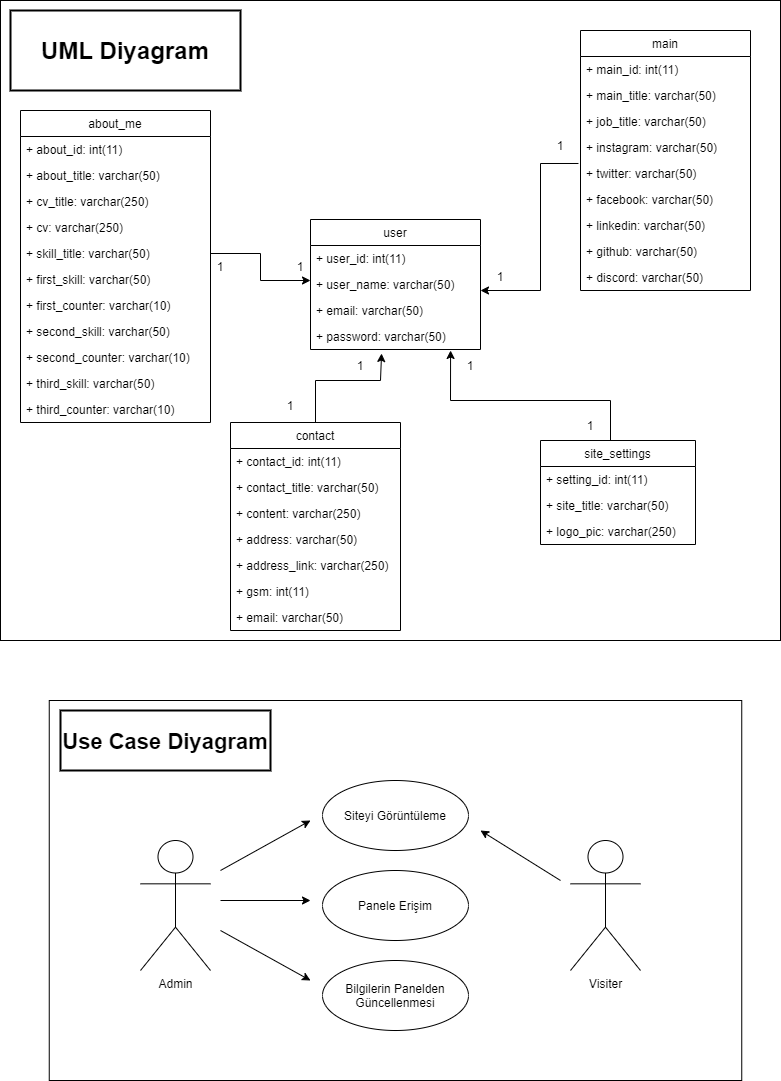

The diagram above was exported from draw.io. Its source (the exported page's mxGraphModel, read from the mxfile embedded in the PNG):
<mxGraphModel dx="1422" dy="1931" grid="1" gridSize="10" guides="1" tooltips="1" connect="1" arrows="1" fold="1" page="1" pageScale="1" pageWidth="827" pageHeight="1169" math="0" shadow="0">
  <root>
    <mxCell id="0" />
    <mxCell id="1" parent="0" />
    <mxCell id="owCXzPi98Ks4mdS-epw6-79" value="" style="rounded=0;whiteSpace=wrap;html=1;glass=0;labelPosition=left;verticalLabelPosition=top;align=right;verticalAlign=bottom;fillColor=none;" parent="1" vertex="1">
      <mxGeometry x="30" y="-60" width="780" height="640" as="geometry" />
    </mxCell>
    <mxCell id="owCXzPi98Ks4mdS-epw6-4" value="about_me" style="swimlane;fontStyle=0;childLayout=stackLayout;horizontal=1;startSize=26;fillColor=none;horizontalStack=0;resizeParent=1;resizeParentMax=0;resizeLast=0;collapsible=1;marginBottom=0;glass=0;" parent="1" vertex="1">
      <mxGeometry x="50" y="50" width="190" height="312" as="geometry" />
    </mxCell>
    <mxCell id="owCXzPi98Ks4mdS-epw6-5" value="+ about_id: int(11)" style="text;strokeColor=none;fillColor=none;align=left;verticalAlign=top;spacingLeft=4;spacingRight=4;overflow=hidden;rotatable=0;points=[[0,0.5],[1,0.5]];portConstraint=eastwest;" parent="owCXzPi98Ks4mdS-epw6-4" vertex="1">
      <mxGeometry y="26" width="190" height="26" as="geometry" />
    </mxCell>
    <mxCell id="owCXzPi98Ks4mdS-epw6-6" value="+ about_title: varchar(50)" style="text;strokeColor=none;fillColor=none;align=left;verticalAlign=top;spacingLeft=4;spacingRight=4;overflow=hidden;rotatable=0;points=[[0,0.5],[1,0.5]];portConstraint=eastwest;" parent="owCXzPi98Ks4mdS-epw6-4" vertex="1">
      <mxGeometry y="52" width="190" height="26" as="geometry" />
    </mxCell>
    <mxCell id="Z1RkvAP7H6ptVT2jPtk9-1" value="+ cv_title: varchar(250)" style="text;strokeColor=none;fillColor=none;align=left;verticalAlign=top;spacingLeft=4;spacingRight=4;overflow=hidden;rotatable=0;points=[[0,0.5],[1,0.5]];portConstraint=eastwest;" parent="owCXzPi98Ks4mdS-epw6-4" vertex="1">
      <mxGeometry y="78" width="190" height="26" as="geometry" />
    </mxCell>
    <mxCell id="owCXzPi98Ks4mdS-epw6-42" value="+ cv: varchar(250)" style="text;strokeColor=none;fillColor=none;align=left;verticalAlign=top;spacingLeft=4;spacingRight=4;overflow=hidden;rotatable=0;points=[[0,0.5],[1,0.5]];portConstraint=eastwest;" parent="owCXzPi98Ks4mdS-epw6-4" vertex="1">
      <mxGeometry y="104" width="190" height="26" as="geometry" />
    </mxCell>
    <mxCell id="owCXzPi98Ks4mdS-epw6-45" value="+ skill_title: varchar(50)" style="text;strokeColor=none;fillColor=none;align=left;verticalAlign=top;spacingLeft=4;spacingRight=4;overflow=hidden;rotatable=0;points=[[0,0.5],[1,0.5]];portConstraint=eastwest;" parent="owCXzPi98Ks4mdS-epw6-4" vertex="1">
      <mxGeometry y="130" width="190" height="26" as="geometry" />
    </mxCell>
    <mxCell id="owCXzPi98Ks4mdS-epw6-18" value="+ first_skill: varchar(50)" style="text;strokeColor=none;fillColor=none;align=left;verticalAlign=top;spacingLeft=4;spacingRight=4;overflow=hidden;rotatable=0;points=[[0,0.5],[1,0.5]];portConstraint=eastwest;" parent="owCXzPi98Ks4mdS-epw6-4" vertex="1">
      <mxGeometry y="156" width="190" height="26" as="geometry" />
    </mxCell>
    <mxCell id="owCXzPi98Ks4mdS-epw6-19" value="+ first_counter: varchar(10)" style="text;strokeColor=none;fillColor=none;align=left;verticalAlign=top;spacingLeft=4;spacingRight=4;overflow=hidden;rotatable=0;points=[[0,0.5],[1,0.5]];portConstraint=eastwest;" parent="owCXzPi98Ks4mdS-epw6-4" vertex="1">
      <mxGeometry y="182" width="190" height="26" as="geometry" />
    </mxCell>
    <mxCell id="owCXzPi98Ks4mdS-epw6-38" value="+ second_skill: varchar(50)" style="text;strokeColor=none;fillColor=none;align=left;verticalAlign=top;spacingLeft=4;spacingRight=4;overflow=hidden;rotatable=0;points=[[0,0.5],[1,0.5]];portConstraint=eastwest;" parent="owCXzPi98Ks4mdS-epw6-4" vertex="1">
      <mxGeometry y="208" width="190" height="26" as="geometry" />
    </mxCell>
    <mxCell id="owCXzPi98Ks4mdS-epw6-39" value="+ second_counter: varchar(10)" style="text;strokeColor=none;fillColor=none;align=left;verticalAlign=top;spacingLeft=4;spacingRight=4;overflow=hidden;rotatable=0;points=[[0,0.5],[1,0.5]];portConstraint=eastwest;" parent="owCXzPi98Ks4mdS-epw6-4" vertex="1">
      <mxGeometry y="234" width="190" height="26" as="geometry" />
    </mxCell>
    <mxCell id="owCXzPi98Ks4mdS-epw6-41" value="+ third_skill: varchar(50)" style="text;strokeColor=none;fillColor=none;align=left;verticalAlign=top;spacingLeft=4;spacingRight=4;overflow=hidden;rotatable=0;points=[[0,0.5],[1,0.5]];portConstraint=eastwest;" parent="owCXzPi98Ks4mdS-epw6-4" vertex="1">
      <mxGeometry y="260" width="190" height="26" as="geometry" />
    </mxCell>
    <mxCell id="owCXzPi98Ks4mdS-epw6-40" value="+ third_counter: varchar(10)" style="text;strokeColor=none;fillColor=none;align=left;verticalAlign=top;spacingLeft=4;spacingRight=4;overflow=hidden;rotatable=0;points=[[0,0.5],[1,0.5]];portConstraint=eastwest;" parent="owCXzPi98Ks4mdS-epw6-4" vertex="1">
      <mxGeometry y="286" width="190" height="26" as="geometry" />
    </mxCell>
    <mxCell id="owCXzPi98Ks4mdS-epw6-8" value="main" style="swimlane;fontStyle=0;childLayout=stackLayout;horizontal=1;startSize=26;fillColor=none;horizontalStack=0;resizeParent=1;resizeParentMax=0;resizeLast=0;collapsible=1;marginBottom=0;" parent="1" vertex="1">
      <mxGeometry x="610" y="-30" width="170" height="260" as="geometry" />
    </mxCell>
    <mxCell id="owCXzPi98Ks4mdS-epw6-9" value="+ main_id: int(11)" style="text;strokeColor=none;fillColor=none;align=left;verticalAlign=top;spacingLeft=4;spacingRight=4;overflow=hidden;rotatable=0;points=[[0,0.5],[1,0.5]];portConstraint=eastwest;" parent="owCXzPi98Ks4mdS-epw6-8" vertex="1">
      <mxGeometry y="26" width="170" height="26" as="geometry" />
    </mxCell>
    <mxCell id="owCXzPi98Ks4mdS-epw6-10" value="+ main_title: varchar(50)" style="text;strokeColor=none;fillColor=none;align=left;verticalAlign=top;spacingLeft=4;spacingRight=4;overflow=hidden;rotatable=0;points=[[0,0.5],[1,0.5]];portConstraint=eastwest;" parent="owCXzPi98Ks4mdS-epw6-8" vertex="1">
      <mxGeometry y="52" width="170" height="26" as="geometry" />
    </mxCell>
    <mxCell id="owCXzPi98Ks4mdS-epw6-11" value="+ job_title: varchar(50)" style="text;strokeColor=none;fillColor=none;align=left;verticalAlign=top;spacingLeft=4;spacingRight=4;overflow=hidden;rotatable=0;points=[[0,0.5],[1,0.5]];portConstraint=eastwest;" parent="owCXzPi98Ks4mdS-epw6-8" vertex="1">
      <mxGeometry y="78" width="170" height="26" as="geometry" />
    </mxCell>
    <mxCell id="owCXzPi98Ks4mdS-epw6-32" value="+ instagram: varchar(50)" style="text;strokeColor=none;fillColor=none;align=left;verticalAlign=top;spacingLeft=4;spacingRight=4;overflow=hidden;rotatable=0;points=[[0,0.5],[1,0.5]];portConstraint=eastwest;" parent="owCXzPi98Ks4mdS-epw6-8" vertex="1">
      <mxGeometry y="104" width="170" height="26" as="geometry" />
    </mxCell>
    <mxCell id="owCXzPi98Ks4mdS-epw6-33" value="+ twitter: varchar(50)" style="text;strokeColor=none;fillColor=none;align=left;verticalAlign=top;spacingLeft=4;spacingRight=4;overflow=hidden;rotatable=0;points=[[0,0.5],[1,0.5]];portConstraint=eastwest;" parent="owCXzPi98Ks4mdS-epw6-8" vertex="1">
      <mxGeometry y="130" width="170" height="26" as="geometry" />
    </mxCell>
    <mxCell id="owCXzPi98Ks4mdS-epw6-36" value="+ facebook: varchar(50)" style="text;strokeColor=none;fillColor=none;align=left;verticalAlign=top;spacingLeft=4;spacingRight=4;overflow=hidden;rotatable=0;points=[[0,0.5],[1,0.5]];portConstraint=eastwest;" parent="owCXzPi98Ks4mdS-epw6-8" vertex="1">
      <mxGeometry y="156" width="170" height="26" as="geometry" />
    </mxCell>
    <mxCell id="owCXzPi98Ks4mdS-epw6-35" value="+ linkedin: varchar(50)" style="text;strokeColor=none;fillColor=none;align=left;verticalAlign=top;spacingLeft=4;spacingRight=4;overflow=hidden;rotatable=0;points=[[0,0.5],[1,0.5]];portConstraint=eastwest;" parent="owCXzPi98Ks4mdS-epw6-8" vertex="1">
      <mxGeometry y="182" width="170" height="26" as="geometry" />
    </mxCell>
    <mxCell id="owCXzPi98Ks4mdS-epw6-37" value="+ github: varchar(50)" style="text;strokeColor=none;fillColor=none;align=left;verticalAlign=top;spacingLeft=4;spacingRight=4;overflow=hidden;rotatable=0;points=[[0,0.5],[1,0.5]];portConstraint=eastwest;" parent="owCXzPi98Ks4mdS-epw6-8" vertex="1">
      <mxGeometry y="208" width="170" height="26" as="geometry" />
    </mxCell>
    <mxCell id="owCXzPi98Ks4mdS-epw6-34" value="+ discord: varchar(50)" style="text;strokeColor=none;fillColor=none;align=left;verticalAlign=top;spacingLeft=4;spacingRight=4;overflow=hidden;rotatable=0;points=[[0,0.5],[1,0.5]];portConstraint=eastwest;" parent="owCXzPi98Ks4mdS-epw6-8" vertex="1">
      <mxGeometry y="234" width="170" height="26" as="geometry" />
    </mxCell>
    <mxCell id="owCXzPi98Ks4mdS-epw6-12" value="contact" style="swimlane;fontStyle=0;childLayout=stackLayout;horizontal=1;startSize=26;fillColor=none;horizontalStack=0;resizeParent=1;resizeParentMax=0;resizeLast=0;collapsible=1;marginBottom=0;" parent="1" vertex="1">
      <mxGeometry x="260" y="362" width="170" height="208" as="geometry" />
    </mxCell>
    <mxCell id="owCXzPi98Ks4mdS-epw6-13" value="+ contact_id: int(11)" style="text;strokeColor=none;fillColor=none;align=left;verticalAlign=top;spacingLeft=4;spacingRight=4;overflow=hidden;rotatable=0;points=[[0,0.5],[1,0.5]];portConstraint=eastwest;" parent="owCXzPi98Ks4mdS-epw6-12" vertex="1">
      <mxGeometry y="26" width="170" height="26" as="geometry" />
    </mxCell>
    <mxCell id="owCXzPi98Ks4mdS-epw6-14" value="+ contact_title: varchar(50)" style="text;strokeColor=none;fillColor=none;align=left;verticalAlign=top;spacingLeft=4;spacingRight=4;overflow=hidden;rotatable=0;points=[[0,0.5],[1,0.5]];portConstraint=eastwest;" parent="owCXzPi98Ks4mdS-epw6-12" vertex="1">
      <mxGeometry y="52" width="170" height="26" as="geometry" />
    </mxCell>
    <mxCell id="owCXzPi98Ks4mdS-epw6-49" value="+ content: varchar(250)" style="text;strokeColor=none;fillColor=none;align=left;verticalAlign=top;spacingLeft=4;spacingRight=4;overflow=hidden;rotatable=0;points=[[0,0.5],[1,0.5]];portConstraint=eastwest;glass=0;" parent="owCXzPi98Ks4mdS-epw6-12" vertex="1">
      <mxGeometry y="78" width="170" height="26" as="geometry" />
    </mxCell>
    <mxCell id="owCXzPi98Ks4mdS-epw6-15" value="+ address: varchar(50)" style="text;strokeColor=none;fillColor=none;align=left;verticalAlign=top;spacingLeft=4;spacingRight=4;overflow=hidden;rotatable=0;points=[[0,0.5],[1,0.5]];portConstraint=eastwest;" parent="owCXzPi98Ks4mdS-epw6-12" vertex="1">
      <mxGeometry y="104" width="170" height="26" as="geometry" />
    </mxCell>
    <mxCell id="kbzFRB7N-Vi1FMvH5rNq-1" value="+ address_link: varchar(250)" style="text;strokeColor=none;fillColor=none;align=left;verticalAlign=top;spacingLeft=4;spacingRight=4;overflow=hidden;rotatable=0;points=[[0,0.5],[1,0.5]];portConstraint=eastwest;" vertex="1" parent="owCXzPi98Ks4mdS-epw6-12">
      <mxGeometry y="130" width="170" height="26" as="geometry" />
    </mxCell>
    <mxCell id="owCXzPi98Ks4mdS-epw6-46" value="+ gsm: int(11)" style="text;strokeColor=none;fillColor=none;align=left;verticalAlign=top;spacingLeft=4;spacingRight=4;overflow=hidden;rotatable=0;points=[[0,0.5],[1,0.5]];portConstraint=eastwest;glass=0;" parent="owCXzPi98Ks4mdS-epw6-12" vertex="1">
      <mxGeometry y="156" width="170" height="26" as="geometry" />
    </mxCell>
    <mxCell id="owCXzPi98Ks4mdS-epw6-47" value="+ email: varchar(50)" style="text;strokeColor=none;fillColor=none;align=left;verticalAlign=top;spacingLeft=4;spacingRight=4;overflow=hidden;rotatable=0;points=[[0,0.5],[1,0.5]];portConstraint=eastwest;glass=0;" parent="owCXzPi98Ks4mdS-epw6-12" vertex="1">
      <mxGeometry y="182" width="170" height="26" as="geometry" />
    </mxCell>
    <mxCell id="owCXzPi98Ks4mdS-epw6-20" value="user" style="swimlane;fontStyle=0;childLayout=stackLayout;horizontal=1;startSize=26;fillColor=none;horizontalStack=0;resizeParent=1;resizeParentMax=0;resizeLast=0;collapsible=1;marginBottom=0;" parent="1" vertex="1">
      <mxGeometry x="340" y="159" width="170" height="130" as="geometry" />
    </mxCell>
    <mxCell id="owCXzPi98Ks4mdS-epw6-21" value="+ user_id: int(11)" style="text;strokeColor=none;fillColor=none;align=left;verticalAlign=top;spacingLeft=4;spacingRight=4;overflow=hidden;rotatable=0;points=[[0,0.5],[1,0.5]];portConstraint=eastwest;" parent="owCXzPi98Ks4mdS-epw6-20" vertex="1">
      <mxGeometry y="26" width="170" height="26" as="geometry" />
    </mxCell>
    <mxCell id="owCXzPi98Ks4mdS-epw6-22" value="+ user_name: varchar(50)" style="text;strokeColor=none;fillColor=none;align=left;verticalAlign=top;spacingLeft=4;spacingRight=4;overflow=hidden;rotatable=0;points=[[0,0.5],[1,0.5]];portConstraint=eastwest;" parent="owCXzPi98Ks4mdS-epw6-20" vertex="1">
      <mxGeometry y="52" width="170" height="26" as="geometry" />
    </mxCell>
    <mxCell id="owCXzPi98Ks4mdS-epw6-23" value="+ email: varchar(50)" style="text;strokeColor=none;fillColor=none;align=left;verticalAlign=top;spacingLeft=4;spacingRight=4;overflow=hidden;rotatable=0;points=[[0,0.5],[1,0.5]];portConstraint=eastwest;" parent="owCXzPi98Ks4mdS-epw6-20" vertex="1">
      <mxGeometry y="78" width="170" height="26" as="geometry" />
    </mxCell>
    <mxCell id="owCXzPi98Ks4mdS-epw6-48" value="+ password: varchar(50)" style="text;strokeColor=none;fillColor=none;align=left;verticalAlign=top;spacingLeft=4;spacingRight=4;overflow=hidden;rotatable=0;points=[[0,0.5],[1,0.5]];portConstraint=eastwest;glass=0;" parent="owCXzPi98Ks4mdS-epw6-20" vertex="1">
      <mxGeometry y="104" width="170" height="26" as="geometry" />
    </mxCell>
    <mxCell id="owCXzPi98Ks4mdS-epw6-50" value="" style="endArrow=classic;html=1;exitX=1;exitY=0.5;exitDx=0;exitDy=0;rounded=0;" parent="1" source="owCXzPi98Ks4mdS-epw6-45" edge="1">
      <mxGeometry width="50" height="50" relative="1" as="geometry">
        <mxPoint x="390" y="420" as="sourcePoint" />
        <mxPoint x="340" y="220" as="targetPoint" />
        <Array as="points">
          <mxPoint x="290" y="193" />
          <mxPoint x="290" y="220" />
        </Array>
      </mxGeometry>
    </mxCell>
    <mxCell id="owCXzPi98Ks4mdS-epw6-51" value="1" style="text;html=1;strokeColor=none;fillColor=none;align=center;verticalAlign=middle;whiteSpace=wrap;rounded=0;glass=0;" parent="1" vertex="1">
      <mxGeometry x="320" y="201" width="20" height="10" as="geometry" />
    </mxCell>
    <mxCell id="owCXzPi98Ks4mdS-epw6-54" value="1" style="text;html=1;strokeColor=none;fillColor=none;align=center;verticalAlign=middle;whiteSpace=wrap;rounded=0;glass=0;" parent="1" vertex="1">
      <mxGeometry x="240" y="201" width="20" height="10" as="geometry" />
    </mxCell>
    <mxCell id="owCXzPi98Ks4mdS-epw6-56" value="" style="endArrow=classic;html=1;exitX=0.5;exitY=0;exitDx=0;exitDy=0;rounded=0;entryX=0.418;entryY=1.154;entryDx=0;entryDy=0;entryPerimeter=0;" parent="1" source="owCXzPi98Ks4mdS-epw6-12" target="owCXzPi98Ks4mdS-epw6-48" edge="1">
      <mxGeometry width="50" height="50" relative="1" as="geometry">
        <mxPoint x="390" y="320" as="sourcePoint" />
        <mxPoint x="465" y="291" as="targetPoint" />
        <Array as="points">
          <mxPoint x="345" y="320" />
          <mxPoint x="410" y="320" />
        </Array>
      </mxGeometry>
    </mxCell>
    <mxCell id="owCXzPi98Ks4mdS-epw6-57" value="" style="endArrow=classic;html=1;exitX=-0.012;exitY=0.115;exitDx=0;exitDy=0;exitPerimeter=0;rounded=0;" parent="1" source="owCXzPi98Ks4mdS-epw6-33" edge="1">
      <mxGeometry width="50" height="50" relative="1" as="geometry">
        <mxPoint x="390" y="320" as="sourcePoint" />
        <mxPoint x="510" y="230" as="targetPoint" />
        <Array as="points">
          <mxPoint x="570" y="103" />
          <mxPoint x="570" y="230" />
        </Array>
      </mxGeometry>
    </mxCell>
    <mxCell id="owCXzPi98Ks4mdS-epw6-63" value="Admin" style="shape=umlActor;verticalLabelPosition=bottom;verticalAlign=top;html=1;glass=0;fontStyle=0" parent="1" vertex="1">
      <mxGeometry x="170" y="780" width="70" height="130" as="geometry" />
    </mxCell>
    <mxCell id="owCXzPi98Ks4mdS-epw6-64" value="Visiter" style="shape=umlActor;verticalLabelPosition=bottom;verticalAlign=top;html=1;glass=0;" parent="1" vertex="1">
      <mxGeometry x="600" y="780" width="70" height="130" as="geometry" />
    </mxCell>
    <mxCell id="owCXzPi98Ks4mdS-epw6-69" value="Panele Erişim" style="ellipse;whiteSpace=wrap;html=1;glass=0;" parent="1" vertex="1">
      <mxGeometry x="352" y="810" width="146" height="70" as="geometry" />
    </mxCell>
    <mxCell id="owCXzPi98Ks4mdS-epw6-70" value="Bilgilerin Panelden Güncellenmesi" style="ellipse;whiteSpace=wrap;html=1;glass=0;" parent="1" vertex="1">
      <mxGeometry x="352" y="900" width="146" height="70" as="geometry" />
    </mxCell>
    <mxCell id="owCXzPi98Ks4mdS-epw6-73" value="Siteyi Görüntüleme" style="ellipse;whiteSpace=wrap;html=1;glass=0;" parent="1" vertex="1">
      <mxGeometry x="352" y="720" width="146" height="70" as="geometry" />
    </mxCell>
    <mxCell id="owCXzPi98Ks4mdS-epw6-74" value="" style="endArrow=classic;html=1;" parent="1" edge="1">
      <mxGeometry width="50" height="50" relative="1" as="geometry">
        <mxPoint x="590" y="820" as="sourcePoint" />
        <mxPoint x="510" y="770" as="targetPoint" />
      </mxGeometry>
    </mxCell>
    <mxCell id="owCXzPi98Ks4mdS-epw6-75" value="" style="endArrow=classic;html=1;" parent="1" edge="1">
      <mxGeometry width="50" height="50" relative="1" as="geometry">
        <mxPoint x="250" y="810" as="sourcePoint" />
        <mxPoint x="340" y="760" as="targetPoint" />
      </mxGeometry>
    </mxCell>
    <mxCell id="owCXzPi98Ks4mdS-epw6-77" value="" style="endArrow=classic;html=1;" parent="1" edge="1">
      <mxGeometry width="50" height="50" relative="1" as="geometry">
        <mxPoint x="250" y="840" as="sourcePoint" />
        <mxPoint x="340" y="840" as="targetPoint" />
      </mxGeometry>
    </mxCell>
    <mxCell id="owCXzPi98Ks4mdS-epw6-78" value="" style="endArrow=classic;html=1;" parent="1" edge="1">
      <mxGeometry width="50" height="50" relative="1" as="geometry">
        <mxPoint x="250" y="870" as="sourcePoint" />
        <mxPoint x="340" y="920" as="targetPoint" />
      </mxGeometry>
    </mxCell>
    <mxCell id="owCXzPi98Ks4mdS-epw6-80" value="&lt;b&gt;&lt;font style=&quot;font-size: 24px&quot;&gt;UML Diyagram&lt;/font&gt;&lt;/b&gt;" style="text;html=1;fillColor=none;align=center;verticalAlign=middle;whiteSpace=wrap;rounded=0;glass=0;strokeColor=#000000;perimeterSpacing=0;strokeWidth=2;" parent="1" vertex="1">
      <mxGeometry x="40" y="-50" width="230" height="80" as="geometry" />
    </mxCell>
    <mxCell id="owCXzPi98Ks4mdS-epw6-81" value="" style="rounded=0;whiteSpace=wrap;html=1;glass=0;labelPosition=left;verticalLabelPosition=top;align=right;verticalAlign=bottom;fillColor=none;" parent="1" vertex="1">
      <mxGeometry x="78.75" y="640" width="692.5" height="380" as="geometry" />
    </mxCell>
    <mxCell id="owCXzPi98Ks4mdS-epw6-83" value="&lt;span style=&quot;font-size: 24px&quot;&gt;&lt;b style=&quot;font-size: 22px&quot;&gt;Use Case Diyagram&lt;/b&gt;&lt;/span&gt;" style="text;html=1;fillColor=none;align=center;verticalAlign=middle;whiteSpace=wrap;rounded=0;glass=0;strokeColor=#000000;perimeterSpacing=0;strokeWidth=2;" parent="1" vertex="1">
      <mxGeometry x="90" y="650" width="210" height="60" as="geometry" />
    </mxCell>
    <mxCell id="8q42MFnxXf2wYQSedFrz-1" value="site_settings" style="swimlane;fontStyle=0;childLayout=stackLayout;horizontal=1;startSize=26;fillColor=none;horizontalStack=0;resizeParent=1;resizeParentMax=0;resizeLast=0;collapsible=1;marginBottom=0;" parent="1" vertex="1">
      <mxGeometry x="570" y="380" width="155" height="104" as="geometry" />
    </mxCell>
    <mxCell id="8q42MFnxXf2wYQSedFrz-2" value="+ setting_id: int(11)" style="text;strokeColor=none;fillColor=none;align=left;verticalAlign=top;spacingLeft=4;spacingRight=4;overflow=hidden;rotatable=0;points=[[0,0.5],[1,0.5]];portConstraint=eastwest;" parent="8q42MFnxXf2wYQSedFrz-1" vertex="1">
      <mxGeometry y="26" width="155" height="26" as="geometry" />
    </mxCell>
    <mxCell id="8q42MFnxXf2wYQSedFrz-3" value="+ site_title: varchar(50)" style="text;strokeColor=none;fillColor=none;align=left;verticalAlign=top;spacingLeft=4;spacingRight=4;overflow=hidden;rotatable=0;points=[[0,0.5],[1,0.5]];portConstraint=eastwest;" parent="8q42MFnxXf2wYQSedFrz-1" vertex="1">
      <mxGeometry y="52" width="155" height="26" as="geometry" />
    </mxCell>
    <mxCell id="8q42MFnxXf2wYQSedFrz-6" value="+ logo_pic: varchar(250)" style="text;strokeColor=none;fillColor=none;align=left;verticalAlign=top;spacingLeft=4;spacingRight=4;overflow=hidden;rotatable=0;points=[[0,0.5],[1,0.5]];portConstraint=eastwest;" parent="8q42MFnxXf2wYQSedFrz-1" vertex="1">
      <mxGeometry y="78" width="155" height="26" as="geometry" />
    </mxCell>
    <mxCell id="8q42MFnxXf2wYQSedFrz-7" value="" style="endArrow=classic;html=1;entryX=0.824;entryY=1.038;entryDx=0;entryDy=0;entryPerimeter=0;rounded=0;" parent="1" target="owCXzPi98Ks4mdS-epw6-48" edge="1">
      <mxGeometry width="50" height="50" relative="1" as="geometry">
        <mxPoint x="640" y="380" as="sourcePoint" />
        <mxPoint x="690" y="330" as="targetPoint" />
        <Array as="points">
          <mxPoint x="640" y="340" />
          <mxPoint x="480" y="340" />
        </Array>
      </mxGeometry>
    </mxCell>
    <mxCell id="qhLzF-Hlvl4ioaFC2ArQ-2" value="1" style="text;html=1;strokeColor=none;fillColor=none;align=center;verticalAlign=middle;whiteSpace=wrap;rounded=0;glass=0;" parent="1" vertex="1">
      <mxGeometry x="380" y="300" width="20" height="10" as="geometry" />
    </mxCell>
    <mxCell id="qhLzF-Hlvl4ioaFC2ArQ-3" value="1" style="text;html=1;strokeColor=none;fillColor=none;align=center;verticalAlign=middle;whiteSpace=wrap;rounded=0;glass=0;" parent="1" vertex="1">
      <mxGeometry x="310" y="340" width="20" height="10" as="geometry" />
    </mxCell>
    <mxCell id="qhLzF-Hlvl4ioaFC2ArQ-4" value="1" style="text;html=1;strokeColor=none;fillColor=none;align=center;verticalAlign=middle;whiteSpace=wrap;rounded=0;glass=0;" parent="1" vertex="1">
      <mxGeometry x="490" y="300" width="20" height="10" as="geometry" />
    </mxCell>
    <mxCell id="qhLzF-Hlvl4ioaFC2ArQ-5" value="1" style="text;html=1;strokeColor=none;fillColor=none;align=center;verticalAlign=middle;whiteSpace=wrap;rounded=0;glass=0;" parent="1" vertex="1">
      <mxGeometry x="610" y="360" width="20" height="10" as="geometry" />
    </mxCell>
    <mxCell id="qhLzF-Hlvl4ioaFC2ArQ-6" value="1" style="text;html=1;strokeColor=none;fillColor=none;align=center;verticalAlign=middle;whiteSpace=wrap;rounded=0;glass=0;" parent="1" vertex="1">
      <mxGeometry x="520" y="211" width="20" height="10" as="geometry" />
    </mxCell>
    <mxCell id="qhLzF-Hlvl4ioaFC2ArQ-7" value="1" style="text;html=1;strokeColor=none;fillColor=none;align=center;verticalAlign=middle;whiteSpace=wrap;rounded=0;glass=0;" parent="1" vertex="1">
      <mxGeometry x="580" y="80" width="20" height="10" as="geometry" />
    </mxCell>
  </root>
</mxGraphModel>